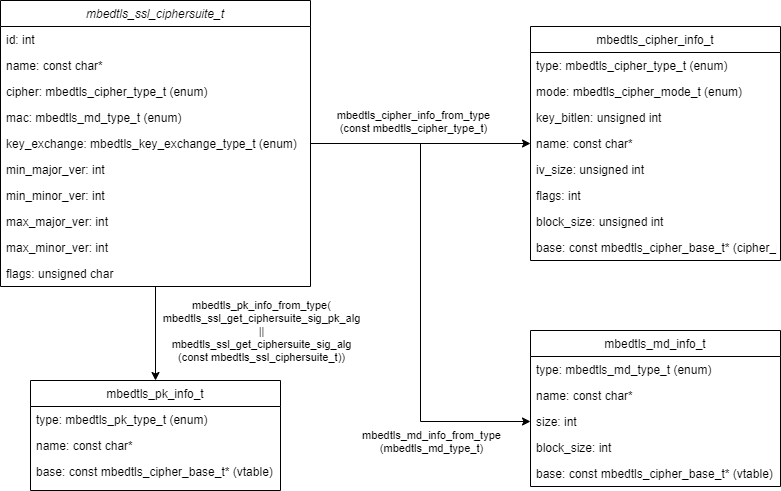

The diagram above was exported from draw.io. Its source (the exported page's mxGraphModel, read from the mxfile embedded in the PNG):
<mxGraphModel dx="1038" dy="575" grid="1" gridSize="10" guides="1" tooltips="1" connect="1" arrows="1" fold="1" page="1" pageScale="1" pageWidth="827" pageHeight="1169" math="0" shadow="0">
  <root>
    <mxCell id="WIyWlLk6GJQsqaUBKTNV-0" />
    <mxCell id="WIyWlLk6GJQsqaUBKTNV-1" parent="WIyWlLk6GJQsqaUBKTNV-0" />
    <mxCell id="iuXnDn-GDSRyIt5KLfWh-13" style="edgeStyle=orthogonalEdgeStyle;rounded=0;orthogonalLoop=1;jettySize=auto;html=1;entryX=0;entryY=0.5;entryDx=0;entryDy=0;" edge="1" parent="WIyWlLk6GJQsqaUBKTNV-1" source="zkfFHV4jXpPFQw0GAbJ--0" target="zkfFHV4jXpPFQw0GAbJ--21">
      <mxGeometry relative="1" as="geometry" />
    </mxCell>
    <mxCell id="iuXnDn-GDSRyIt5KLfWh-15" value="mbedtls_cipher_info_from_type&lt;br&gt;(const mbedtls_cipher_type_t)" style="edgeLabel;html=1;align=center;verticalAlign=middle;resizable=0;points=[];" vertex="1" connectable="0" parent="iuXnDn-GDSRyIt5KLfWh-13">
      <mxGeometry x="-0.2525" y="2" relative="1" as="geometry">
        <mxPoint x="20" y="-21" as="offset" />
      </mxGeometry>
    </mxCell>
    <mxCell id="iuXnDn-GDSRyIt5KLfWh-35" style="edgeStyle=orthogonalEdgeStyle;rounded=0;orthogonalLoop=1;jettySize=auto;html=1;entryX=0.5;entryY=0;entryDx=0;entryDy=0;" edge="1" parent="WIyWlLk6GJQsqaUBKTNV-1" source="zkfFHV4jXpPFQw0GAbJ--0" target="iuXnDn-GDSRyIt5KLfWh-29">
      <mxGeometry relative="1" as="geometry" />
    </mxCell>
    <mxCell id="iuXnDn-GDSRyIt5KLfWh-36" value="mbedtls_pk_info_from_type(&lt;br&gt;mbedtls_ssl_get_ciphersuite_sig_pk_alg&lt;br&gt;||&lt;br&gt;mbedtls_ssl_get_ciphersuite_sig_alg&lt;br&gt;(const mbedtls_ssl_ciphersuite_t))" style="edgeLabel;html=1;align=center;verticalAlign=middle;resizable=0;points=[];" vertex="1" connectable="0" parent="iuXnDn-GDSRyIt5KLfWh-35">
      <mxGeometry x="0.2213" relative="1" as="geometry">
        <mxPoint x="105" y="-13" as="offset" />
      </mxGeometry>
    </mxCell>
    <mxCell id="zkfFHV4jXpPFQw0GAbJ--0" value="mbedtls_ssl_ciphersuite_t" style="swimlane;fontStyle=2;align=center;verticalAlign=top;childLayout=stackLayout;horizontal=1;startSize=26;horizontalStack=0;resizeParent=1;resizeLast=0;collapsible=1;marginBottom=0;rounded=0;shadow=0;strokeWidth=1;" parent="WIyWlLk6GJQsqaUBKTNV-1" vertex="1">
      <mxGeometry x="20" y="120" width="310" height="286" as="geometry">
        <mxRectangle x="220" y="120" width="160" height="26" as="alternateBounds" />
      </mxGeometry>
    </mxCell>
    <mxCell id="zkfFHV4jXpPFQw0GAbJ--1" value="id: int" style="text;align=left;verticalAlign=top;spacingLeft=4;spacingRight=4;overflow=hidden;rotatable=0;points=[[0,0.5],[1,0.5]];portConstraint=eastwest;" parent="zkfFHV4jXpPFQw0GAbJ--0" vertex="1">
      <mxGeometry y="26" width="310" height="26" as="geometry" />
    </mxCell>
    <mxCell id="zkfFHV4jXpPFQw0GAbJ--2" value="name: const char*" style="text;align=left;verticalAlign=top;spacingLeft=4;spacingRight=4;overflow=hidden;rotatable=0;points=[[0,0.5],[1,0.5]];portConstraint=eastwest;rounded=0;shadow=0;html=0;" parent="zkfFHV4jXpPFQw0GAbJ--0" vertex="1">
      <mxGeometry y="52" width="310" height="26" as="geometry" />
    </mxCell>
    <mxCell id="zkfFHV4jXpPFQw0GAbJ--3" value="cipher: mbedtls_cipher_type_t (enum)" style="text;align=left;verticalAlign=top;spacingLeft=4;spacingRight=4;overflow=hidden;rotatable=0;points=[[0,0.5],[1,0.5]];portConstraint=eastwest;rounded=0;shadow=0;html=0;" parent="zkfFHV4jXpPFQw0GAbJ--0" vertex="1">
      <mxGeometry y="78" width="310" height="26" as="geometry" />
    </mxCell>
    <mxCell id="zkfFHV4jXpPFQw0GAbJ--5" value="mac: mbedtls_md_type_t (enum)" style="text;align=left;verticalAlign=top;spacingLeft=4;spacingRight=4;overflow=hidden;rotatable=0;points=[[0,0.5],[1,0.5]];portConstraint=eastwest;" parent="zkfFHV4jXpPFQw0GAbJ--0" vertex="1">
      <mxGeometry y="104" width="310" height="26" as="geometry" />
    </mxCell>
    <mxCell id="iuXnDn-GDSRyIt5KLfWh-3" value="key_exchange: mbedtls_key_exchange_type_t (enum)" style="text;align=left;verticalAlign=top;spacingLeft=4;spacingRight=4;overflow=hidden;rotatable=0;points=[[0,0.5],[1,0.5]];portConstraint=eastwest;rounded=0;shadow=0;html=0;" vertex="1" parent="zkfFHV4jXpPFQw0GAbJ--0">
      <mxGeometry y="130" width="310" height="26" as="geometry" />
    </mxCell>
    <mxCell id="iuXnDn-GDSRyIt5KLfWh-4" value="min_major_ver: int" style="text;align=left;verticalAlign=top;spacingLeft=4;spacingRight=4;overflow=hidden;rotatable=0;points=[[0,0.5],[1,0.5]];portConstraint=eastwest;" vertex="1" parent="zkfFHV4jXpPFQw0GAbJ--0">
      <mxGeometry y="156" width="310" height="26" as="geometry" />
    </mxCell>
    <mxCell id="iuXnDn-GDSRyIt5KLfWh-5" value="min_minor_ver: int" style="text;align=left;verticalAlign=top;spacingLeft=4;spacingRight=4;overflow=hidden;rotatable=0;points=[[0,0.5],[1,0.5]];portConstraint=eastwest;" vertex="1" parent="zkfFHV4jXpPFQw0GAbJ--0">
      <mxGeometry y="182" width="310" height="26" as="geometry" />
    </mxCell>
    <mxCell id="iuXnDn-GDSRyIt5KLfWh-9" value="max_major_ver: int" style="text;align=left;verticalAlign=top;spacingLeft=4;spacingRight=4;overflow=hidden;rotatable=0;points=[[0,0.5],[1,0.5]];portConstraint=eastwest;" vertex="1" parent="zkfFHV4jXpPFQw0GAbJ--0">
      <mxGeometry y="208" width="310" height="26" as="geometry" />
    </mxCell>
    <mxCell id="iuXnDn-GDSRyIt5KLfWh-10" value="max_minor_ver: int" style="text;align=left;verticalAlign=top;spacingLeft=4;spacingRight=4;overflow=hidden;rotatable=0;points=[[0,0.5],[1,0.5]];portConstraint=eastwest;" vertex="1" parent="zkfFHV4jXpPFQw0GAbJ--0">
      <mxGeometry y="234" width="310" height="26" as="geometry" />
    </mxCell>
    <mxCell id="iuXnDn-GDSRyIt5KLfWh-11" value="flags: unsigned char" style="text;align=left;verticalAlign=top;spacingLeft=4;spacingRight=4;overflow=hidden;rotatable=0;points=[[0,0.5],[1,0.5]];portConstraint=eastwest;rounded=0;shadow=0;html=0;" vertex="1" parent="zkfFHV4jXpPFQw0GAbJ--0">
      <mxGeometry y="260" width="310" height="26" as="geometry" />
    </mxCell>
    <mxCell id="zkfFHV4jXpPFQw0GAbJ--17" value="mbedtls_cipher_info_t" style="swimlane;fontStyle=0;align=center;verticalAlign=top;childLayout=stackLayout;horizontal=1;startSize=26;horizontalStack=0;resizeParent=1;resizeLast=0;collapsible=1;marginBottom=0;rounded=0;shadow=0;strokeWidth=1;" parent="WIyWlLk6GJQsqaUBKTNV-1" vertex="1">
      <mxGeometry x="550" y="146" width="250" height="234" as="geometry">
        <mxRectangle x="550" y="140" width="160" height="26" as="alternateBounds" />
      </mxGeometry>
    </mxCell>
    <mxCell id="zkfFHV4jXpPFQw0GAbJ--18" value="type: mbedtls_cipher_type_t (enum)" style="text;align=left;verticalAlign=top;spacingLeft=4;spacingRight=4;overflow=hidden;rotatable=0;points=[[0,0.5],[1,0.5]];portConstraint=eastwest;" parent="zkfFHV4jXpPFQw0GAbJ--17" vertex="1">
      <mxGeometry y="26" width="250" height="26" as="geometry" />
    </mxCell>
    <mxCell id="zkfFHV4jXpPFQw0GAbJ--19" value="mode: mbedtls_cipher_mode_t (enum)" style="text;align=left;verticalAlign=top;spacingLeft=4;spacingRight=4;overflow=hidden;rotatable=0;points=[[0,0.5],[1,0.5]];portConstraint=eastwest;rounded=0;shadow=0;html=0;" parent="zkfFHV4jXpPFQw0GAbJ--17" vertex="1">
      <mxGeometry y="52" width="250" height="26" as="geometry" />
    </mxCell>
    <mxCell id="zkfFHV4jXpPFQw0GAbJ--20" value="key_bitlen: unsigned int" style="text;align=left;verticalAlign=top;spacingLeft=4;spacingRight=4;overflow=hidden;rotatable=0;points=[[0,0.5],[1,0.5]];portConstraint=eastwest;rounded=0;shadow=0;html=0;" parent="zkfFHV4jXpPFQw0GAbJ--17" vertex="1">
      <mxGeometry y="78" width="250" height="26" as="geometry" />
    </mxCell>
    <mxCell id="zkfFHV4jXpPFQw0GAbJ--21" value="name: const char*" style="text;align=left;verticalAlign=top;spacingLeft=4;spacingRight=4;overflow=hidden;rotatable=0;points=[[0,0.5],[1,0.5]];portConstraint=eastwest;rounded=0;shadow=0;html=0;" parent="zkfFHV4jXpPFQw0GAbJ--17" vertex="1">
      <mxGeometry y="104" width="250" height="26" as="geometry" />
    </mxCell>
    <mxCell id="zkfFHV4jXpPFQw0GAbJ--22" value="iv_size: unsigned int" style="text;align=left;verticalAlign=top;spacingLeft=4;spacingRight=4;overflow=hidden;rotatable=0;points=[[0,0.5],[1,0.5]];portConstraint=eastwest;rounded=0;shadow=0;html=0;" parent="zkfFHV4jXpPFQw0GAbJ--17" vertex="1">
      <mxGeometry y="130" width="250" height="26" as="geometry" />
    </mxCell>
    <mxCell id="zkfFHV4jXpPFQw0GAbJ--24" value="flags: int" style="text;align=left;verticalAlign=top;spacingLeft=4;spacingRight=4;overflow=hidden;rotatable=0;points=[[0,0.5],[1,0.5]];portConstraint=eastwest;" parent="zkfFHV4jXpPFQw0GAbJ--17" vertex="1">
      <mxGeometry y="156" width="250" height="26" as="geometry" />
    </mxCell>
    <mxCell id="zkfFHV4jXpPFQw0GAbJ--25" value="block_size: unsigned int" style="text;align=left;verticalAlign=top;spacingLeft=4;spacingRight=4;overflow=hidden;rotatable=0;points=[[0,0.5],[1,0.5]];portConstraint=eastwest;" parent="zkfFHV4jXpPFQw0GAbJ--17" vertex="1">
      <mxGeometry y="182" width="250" height="26" as="geometry" />
    </mxCell>
    <mxCell id="iuXnDn-GDSRyIt5KLfWh-12" value="base: const mbedtls_cipher_base_t* (cipher_id, vtable)" style="text;align=left;verticalAlign=top;spacingLeft=4;spacingRight=4;overflow=hidden;rotatable=0;points=[[0,0.5],[1,0.5]];portConstraint=eastwest;" vertex="1" parent="zkfFHV4jXpPFQw0GAbJ--17">
      <mxGeometry y="208" width="250" height="26" as="geometry" />
    </mxCell>
    <mxCell id="iuXnDn-GDSRyIt5KLfWh-16" value="mbedtls_md_info_t" style="swimlane;fontStyle=0;align=center;verticalAlign=top;childLayout=stackLayout;horizontal=1;startSize=26;horizontalStack=0;resizeParent=1;resizeLast=0;collapsible=1;marginBottom=0;rounded=0;shadow=0;strokeWidth=1;" vertex="1" parent="WIyWlLk6GJQsqaUBKTNV-1">
      <mxGeometry x="550" y="450" width="250" height="156" as="geometry">
        <mxRectangle x="550" y="140" width="160" height="26" as="alternateBounds" />
      </mxGeometry>
    </mxCell>
    <mxCell id="iuXnDn-GDSRyIt5KLfWh-17" value="type: mbedtls_md_type_t (enum)" style="text;align=left;verticalAlign=top;spacingLeft=4;spacingRight=4;overflow=hidden;rotatable=0;points=[[0,0.5],[1,0.5]];portConstraint=eastwest;" vertex="1" parent="iuXnDn-GDSRyIt5KLfWh-16">
      <mxGeometry y="26" width="250" height="26" as="geometry" />
    </mxCell>
    <mxCell id="iuXnDn-GDSRyIt5KLfWh-18" value="name: const char*" style="text;align=left;verticalAlign=top;spacingLeft=4;spacingRight=4;overflow=hidden;rotatable=0;points=[[0,0.5],[1,0.5]];portConstraint=eastwest;rounded=0;shadow=0;html=0;" vertex="1" parent="iuXnDn-GDSRyIt5KLfWh-16">
      <mxGeometry y="52" width="250" height="26" as="geometry" />
    </mxCell>
    <mxCell id="iuXnDn-GDSRyIt5KLfWh-19" value="size: int" style="text;align=left;verticalAlign=top;spacingLeft=4;spacingRight=4;overflow=hidden;rotatable=0;points=[[0,0.5],[1,0.5]];portConstraint=eastwest;rounded=0;shadow=0;html=0;" vertex="1" parent="iuXnDn-GDSRyIt5KLfWh-16">
      <mxGeometry y="78" width="250" height="26" as="geometry" />
    </mxCell>
    <mxCell id="iuXnDn-GDSRyIt5KLfWh-20" value="block_size: int" style="text;align=left;verticalAlign=top;spacingLeft=4;spacingRight=4;overflow=hidden;rotatable=0;points=[[0,0.5],[1,0.5]];portConstraint=eastwest;rounded=0;shadow=0;html=0;" vertex="1" parent="iuXnDn-GDSRyIt5KLfWh-16">
      <mxGeometry y="104" width="250" height="26" as="geometry" />
    </mxCell>
    <mxCell id="iuXnDn-GDSRyIt5KLfWh-24" value="base: const mbedtls_cipher_base_t* (vtable)" style="text;align=left;verticalAlign=top;spacingLeft=4;spacingRight=4;overflow=hidden;rotatable=0;points=[[0,0.5],[1,0.5]];portConstraint=eastwest;" vertex="1" parent="iuXnDn-GDSRyIt5KLfWh-16">
      <mxGeometry y="130" width="250" height="26" as="geometry" />
    </mxCell>
    <mxCell id="iuXnDn-GDSRyIt5KLfWh-25" style="edgeStyle=orthogonalEdgeStyle;rounded=0;orthogonalLoop=1;jettySize=auto;html=1;exitX=1;exitY=0.5;exitDx=0;exitDy=0;entryX=0;entryY=0.5;entryDx=0;entryDy=0;" edge="1" parent="WIyWlLk6GJQsqaUBKTNV-1" source="iuXnDn-GDSRyIt5KLfWh-3" target="iuXnDn-GDSRyIt5KLfWh-19">
      <mxGeometry relative="1" as="geometry">
        <mxPoint x="510" y="550" as="targetPoint" />
      </mxGeometry>
    </mxCell>
    <mxCell id="iuXnDn-GDSRyIt5KLfWh-27" value="&lt;span style=&quot;color: rgba(0 , 0 , 0 , 0) ; font-family: monospace ; font-size: 0px ; background-color: rgb(248 , 249 , 250)&quot;&gt;%3CmxGraphModel%3E%3Croot%3E%3CmxCell%20id%3D%220%22%2F%3E%3CmxCell%20id%3D%221%22%20parent%3D%220%22%2F%3E%3CmxCell%20id%3D%222%22%20value%3D%22mbedtls_cipher_info_from_type%26lt%3Bbr%26gt%3B(const%20mbedtls_cipher_type_t)%22%20style%3D%22edgeLabel%3Bhtml%3D1%3Balign%3Dcenter%3BverticalAlign%3Dmiddle%3Bresizable%3D0%3Bpoints%3D%5B%5D%3B%22%20vertex%3D%221%22%20connectable%3D%220%22%20parent%3D%221%22%3E%3CmxGeometry%20x%3D%22432%22%20y%3D%22240%22%20as%3D%22geometry%22%2F%3E%3C%2FmxCell%3E%3C%2Froot%3E%3C%2FmxGraphM&lt;br&gt;&lt;/span&gt;" style="edgeLabel;html=1;align=center;verticalAlign=middle;resizable=0;points=[];" vertex="1" connectable="0" parent="iuXnDn-GDSRyIt5KLfWh-25">
      <mxGeometry x="0.6779" y="1" relative="1" as="geometry">
        <mxPoint as="offset" />
      </mxGeometry>
    </mxCell>
    <mxCell id="iuXnDn-GDSRyIt5KLfWh-28" value="mbedtls_md_info_from_type&lt;br&gt;(mbedtls_md_type_t)" style="edgeLabel;html=1;align=center;verticalAlign=middle;resizable=0;points=[];" vertex="1" connectable="0" parent="iuXnDn-GDSRyIt5KLfWh-25">
      <mxGeometry x="0.698" y="1" relative="1" as="geometry">
        <mxPoint x="-25" y="20" as="offset" />
      </mxGeometry>
    </mxCell>
    <mxCell id="iuXnDn-GDSRyIt5KLfWh-29" value="mbedtls_pk_info_t" style="swimlane;fontStyle=0;align=center;verticalAlign=top;childLayout=stackLayout;horizontal=1;startSize=26;horizontalStack=0;resizeParent=1;resizeLast=0;collapsible=1;marginBottom=0;rounded=0;shadow=0;strokeWidth=1;" vertex="1" parent="WIyWlLk6GJQsqaUBKTNV-1">
      <mxGeometry x="50" y="500" width="250" height="110" as="geometry">
        <mxRectangle x="550" y="140" width="160" height="26" as="alternateBounds" />
      </mxGeometry>
    </mxCell>
    <mxCell id="iuXnDn-GDSRyIt5KLfWh-30" value="type: mbedtls_pk_type_t (enum)" style="text;align=left;verticalAlign=top;spacingLeft=4;spacingRight=4;overflow=hidden;rotatable=0;points=[[0,0.5],[1,0.5]];portConstraint=eastwest;" vertex="1" parent="iuXnDn-GDSRyIt5KLfWh-29">
      <mxGeometry y="26" width="250" height="26" as="geometry" />
    </mxCell>
    <mxCell id="iuXnDn-GDSRyIt5KLfWh-31" value="name: const char*" style="text;align=left;verticalAlign=top;spacingLeft=4;spacingRight=4;overflow=hidden;rotatable=0;points=[[0,0.5],[1,0.5]];portConstraint=eastwest;rounded=0;shadow=0;html=0;" vertex="1" parent="iuXnDn-GDSRyIt5KLfWh-29">
      <mxGeometry y="52" width="250" height="26" as="geometry" />
    </mxCell>
    <mxCell id="iuXnDn-GDSRyIt5KLfWh-34" value="base: const mbedtls_cipher_base_t* (vtable)" style="text;align=left;verticalAlign=top;spacingLeft=4;spacingRight=4;overflow=hidden;rotatable=0;points=[[0,0.5],[1,0.5]];portConstraint=eastwest;" vertex="1" parent="iuXnDn-GDSRyIt5KLfWh-29">
      <mxGeometry y="78" width="250" height="26" as="geometry" />
    </mxCell>
  </root>
</mxGraphModel>